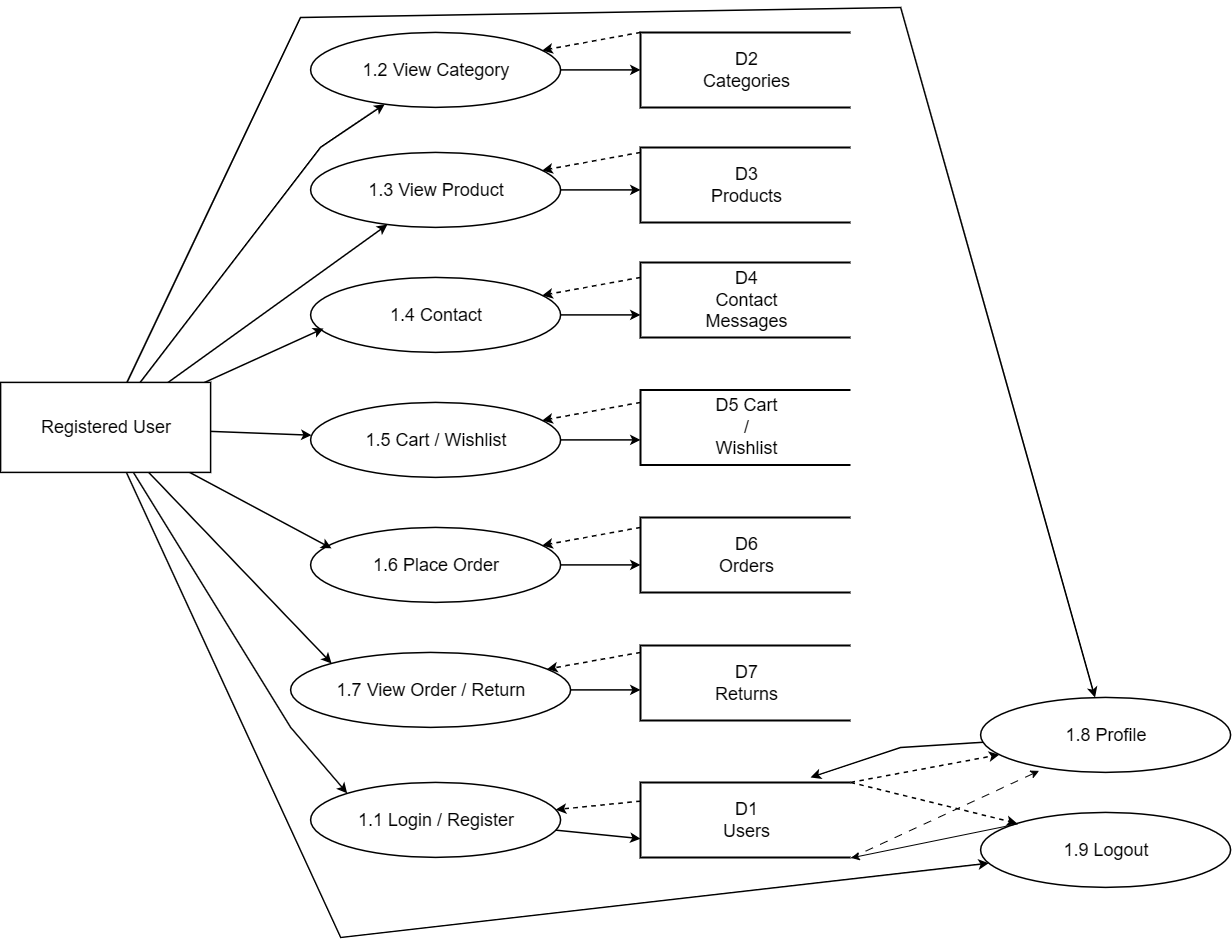

The diagram above was exported from draw.io. Its source (the exported page's mxGraphModel, read from the mxfile embedded in the PNG):
<mxGraphModel dx="2555" dy="1325" grid="1" gridSize="10" guides="1" tooltips="1" connect="1" arrows="1" fold="1" page="0" pageScale="1" pageWidth="1400" pageHeight="1000" background="light-dark(#FFFFFF,#FFFFFF)" math="0" shadow="0">
  <root>
    <mxCell id="0" />
    <mxCell id="1" parent="0" />
    <mxCell id="user" parent="1" style="rectangle;whiteSpace=wrap;html=1;strokeColor=light-dark(#222222,#000000);fillColor=none;strokeWidth=1.5;fontSize=18;align=center;verticalAlign=middle;fontColor=light-dark(#000000,#000000);" value="Registered User" vertex="1">
      <mxGeometry height="90" width="210" x="80" y="405" as="geometry" />
    </mxCell>
    <mxCell id="p12" parent="1" style="ellipse;whiteSpace=wrap;html=1;strokeColor=light-dark(#222222,#000000);fillColor=none;strokeWidth=1.5;fontSize=18;align=center;verticalAlign=middle;fontColor=light-dark(#000000,#000000);" value="1.2 View Category" vertex="1">
      <mxGeometry height="75" width="250" x="390" y="55" as="geometry" />
    </mxCell>
    <mxCell id="p13" parent="1" style="ellipse;whiteSpace=wrap;html=1;strokeColor=light-dark(#222222,#000000);fillColor=none;strokeWidth=1.5;fontSize=18;align=center;verticalAlign=middle;fontColor=light-dark(#000000,#000000);" value="1.3 View Product" vertex="1">
      <mxGeometry height="75" width="250" x="390" y="175" as="geometry" />
    </mxCell>
    <mxCell id="p14" parent="1" style="ellipse;whiteSpace=wrap;html=1;strokeColor=light-dark(#222222,#000000);fillColor=none;strokeWidth=1.5;fontSize=18;align=center;verticalAlign=middle;fontColor=light-dark(#000000,#000000);" value="1.4 Contact" vertex="1">
      <mxGeometry height="75" width="250" x="390" y="300" as="geometry" />
    </mxCell>
    <mxCell id="p15" parent="1" style="ellipse;whiteSpace=wrap;html=1;strokeColor=light-dark(#222222,#000000);fillColor=none;strokeWidth=1.5;fontSize=18;align=center;verticalAlign=middle;fontColor=light-dark(#000000,#000000);" value="1.5 Cart / Wishlist" vertex="1">
      <mxGeometry height="75" width="250" x="390" y="425" as="geometry" />
    </mxCell>
    <mxCell id="p16" parent="1" style="ellipse;whiteSpace=wrap;html=1;strokeColor=light-dark(#222222,#000000);fillColor=none;strokeWidth=1.5;fontSize=18;align=center;verticalAlign=middle;fontColor=light-dark(#000000,#000000);" value="1.6 Place Order" vertex="1">
      <mxGeometry height="75" width="250" x="390" y="550" as="geometry" />
    </mxCell>
    <mxCell id="p17" parent="1" style="ellipse;whiteSpace=wrap;html=1;strokeColor=light-dark(#222222,#000000);fillColor=none;strokeWidth=1.5;fontSize=18;align=center;verticalAlign=middle;fontColor=light-dark(#000000,#000000);" value="1.7 View Order / Return" vertex="1">
      <mxGeometry height="75" width="280" x="370" y="675" as="geometry" />
    </mxCell>
    <mxCell id="p11" parent="1" style="ellipse;whiteSpace=wrap;html=1;strokeColor=light-dark(#222222,#000000);fillColor=none;strokeWidth=1.5;fontSize=18;align=center;verticalAlign=middle;fontColor=light-dark(#000000,#000000);" value="1.1 Login / Register" vertex="1">
      <mxGeometry height="75" width="250" x="390" y="805" as="geometry" />
    </mxCell>
    <mxCell id="p18" parent="1" style="ellipse;whiteSpace=wrap;html=1;strokeColor=light-dark(#222222,#000000);fillColor=none;strokeWidth=1.5;fontSize=18;align=center;verticalAlign=middle;fontColor=light-dark(#000000,#000000);" value="1.8 Profile" vertex="1">
      <mxGeometry height="75" width="250" x="1060" y="720" as="geometry" />
    </mxCell>
    <mxCell id="gySdabdM5SEmIzaOPBg5-1" edge="1" parent="1" source="p19" style="rounded=0;orthogonalLoop=1;jettySize=auto;html=1;exitX=0;exitY=0;exitDx=0;exitDy=0;entryX=1;entryY=1;entryDx=0;entryDy=0;entryPerimeter=0;strokeColor=light-dark(#222222,#000000);fontColor=light-dark(#000000,#000000);fontSize=18;" target="gySdabdM5SEmIzaOPBg5-9">
      <mxGeometry relative="1" as="geometry">
        <mxPoint x="970" y="842.5" as="targetPoint" />
      </mxGeometry>
    </mxCell>
    <mxCell id="p19" parent="1" style="ellipse;whiteSpace=wrap;html=1;strokeColor=light-dark(#222222,#000000);fillColor=none;strokeWidth=1.5;fontSize=18;align=center;verticalAlign=middle;fontColor=light-dark(#000000,#000000);" value="1.9 Logout" vertex="1">
      <mxGeometry height="75" width="250" x="1060" y="835" as="geometry" />
    </mxCell>
    <mxCell id="u1" edge="1" parent="1" source="user" style="rounded=0;orthogonalLoop=1;jettySize=auto;html=1;strokeColor=light-dark(#222222,#000000);strokeWidth=1.5;endArrow=classic;endFill=1;fontColor=light-dark(#000000,#000000);fontSize=18;" target="p12">
      <mxGeometry relative="1" as="geometry">
        <Array as="points">
          <mxPoint x="400" y="170" />
        </Array>
      </mxGeometry>
    </mxCell>
    <mxCell id="u2" edge="1" parent="1" source="user" style="rounded=0;orthogonalLoop=1;jettySize=auto;html=1;strokeColor=light-dark(#222222,#000000);strokeWidth=1.5;endArrow=classic;endFill=1;fontColor=light-dark(#000000,#000000);fontSize=18;" target="p13">
      <mxGeometry relative="1" as="geometry" />
    </mxCell>
    <mxCell id="u3" edge="1" parent="1" source="user" style="rounded=0;orthogonalLoop=1;jettySize=auto;html=1;strokeColor=light-dark(#222222,#000000);strokeWidth=1.5;endArrow=classic;endFill=1;entryX=0.052;entryY=0.68;entryDx=0;entryDy=0;entryPerimeter=0;fontColor=light-dark(#000000,#000000);fontSize=18;" target="p14">
      <mxGeometry relative="1" as="geometry" />
    </mxCell>
    <mxCell id="u4" edge="1" parent="1" source="user" style="rounded=0;orthogonalLoop=1;jettySize=auto;html=1;strokeColor=light-dark(#222222,#000000);strokeWidth=1.5;endArrow=classic;endFill=1;fontColor=light-dark(#000000,#000000);fontSize=18;" target="p15">
      <mxGeometry relative="1" as="geometry" />
    </mxCell>
    <mxCell id="u5" edge="1" parent="1" source="user" style="rounded=0;orthogonalLoop=1;jettySize=auto;html=1;strokeColor=light-dark(#222222,#000000);strokeWidth=1.5;endArrow=classic;endFill=1;entryX=0.084;entryY=0.28;entryDx=0;entryDy=0;entryPerimeter=0;fontColor=light-dark(#000000,#000000);fontSize=18;" target="p16">
      <mxGeometry relative="1" as="geometry" />
    </mxCell>
    <mxCell id="u6" edge="1" parent="1" source="user" style="rounded=0;orthogonalLoop=1;jettySize=auto;html=1;strokeColor=light-dark(#222222,#000000);strokeWidth=1.5;endArrow=classic;endFill=1;entryX=0;entryY=0;entryDx=0;entryDy=0;fontColor=light-dark(#000000,#000000);fontSize=18;" target="p17">
      <mxGeometry relative="1" as="geometry" />
    </mxCell>
    <mxCell id="u7" edge="1" parent="1" source="user" style="rounded=0;orthogonalLoop=1;jettySize=auto;html=1;strokeColor=light-dark(#222222,#000000);strokeWidth=1.5;endArrow=classic;endFill=1;entryX=0;entryY=0;entryDx=0;entryDy=0;fontColor=light-dark(#000000,#000000);fontSize=18;" target="p11">
      <mxGeometry relative="1" as="geometry">
        <Array as="points">
          <mxPoint x="370" y="750" />
        </Array>
      </mxGeometry>
    </mxCell>
    <mxCell id="f1" edge="1" parent="1" source="p12" style="edgeStyle=orthogonalEdgeStyle;rounded=0;orthogonalLoop=1;jettySize=auto;html=1;strokeColor=light-dark(#222222,#000000);strokeWidth=1.5;endArrow=classic;endFill=1;fontColor=light-dark(#000000,#000000);fontSize=18;">
      <mxGeometry relative="1" as="geometry">
        <mxPoint x="720" y="92.49999999999989" as="targetPoint" />
      </mxGeometry>
    </mxCell>
    <mxCell id="r1" edge="1" parent="1" style="rounded=0;orthogonalLoop=1;jettySize=auto;html=1;strokeColor=light-dark(#222222,#000000);strokeWidth=1.5;endArrow=classic;endFill=1;dashed=1;exitX=0;exitY=0;exitDx=0;exitDy=0;fontColor=light-dark(#000000,#000000);fontSize=18;" target="p12">
      <mxGeometry relative="1" as="geometry">
        <mxPoint x="720" y="54.999999999999886" as="sourcePoint" />
      </mxGeometry>
    </mxCell>
    <mxCell id="f2" edge="1" parent="1" source="p13" style="edgeStyle=orthogonalEdgeStyle;rounded=0;orthogonalLoop=1;jettySize=auto;html=1;strokeColor=light-dark(#222222,#000000);strokeWidth=1.5;endArrow=classic;endFill=1;fontColor=light-dark(#000000,#000000);fontSize=18;">
      <mxGeometry relative="1" as="geometry">
        <mxPoint x="720" y="212.5000000000001" as="targetPoint" />
      </mxGeometry>
    </mxCell>
    <mxCell id="r2" edge="1" parent="1" style="rounded=0;orthogonalLoop=1;jettySize=auto;html=1;strokeColor=light-dark(#222222,#000000);strokeWidth=1.5;endArrow=classic;endFill=1;dashed=1;exitX=0;exitY=0;exitDx=0;exitDy=0;fontColor=light-dark(#000000,#000000);fontSize=18;" target="p13">
      <mxGeometry relative="1" as="geometry">
        <mxPoint x="720" y="175.0000000000001" as="sourcePoint" />
      </mxGeometry>
    </mxCell>
    <mxCell id="f3" edge="1" parent="1" source="p14" style="edgeStyle=orthogonalEdgeStyle;rounded=0;orthogonalLoop=1;jettySize=auto;html=1;strokeColor=light-dark(#222222,#000000);strokeWidth=1.5;endArrow=classic;endFill=1;fontColor=light-dark(#000000,#000000);fontSize=18;">
      <mxGeometry relative="1" as="geometry">
        <mxPoint x="720" y="337.5000000000001" as="targetPoint" />
      </mxGeometry>
    </mxCell>
    <mxCell id="r3" edge="1" parent="1" style="rounded=0;orthogonalLoop=1;jettySize=auto;html=1;strokeColor=light-dark(#222222,#000000);strokeWidth=1.5;endArrow=classic;endFill=1;dashed=1;exitX=0;exitY=0;exitDx=0;exitDy=0;fontColor=light-dark(#000000,#000000);fontSize=18;" target="p14">
      <mxGeometry relative="1" as="geometry">
        <mxPoint x="720" y="300.0000000000001" as="sourcePoint" />
      </mxGeometry>
    </mxCell>
    <mxCell id="f4" edge="1" parent="1" source="p15" style="edgeStyle=orthogonalEdgeStyle;rounded=0;orthogonalLoop=1;jettySize=auto;html=1;strokeColor=light-dark(#222222,#000000);strokeWidth=1.5;endArrow=classic;endFill=1;fontColor=light-dark(#000000,#000000);fontSize=18;">
      <mxGeometry relative="1" as="geometry">
        <mxPoint x="720" y="462.5" as="targetPoint" />
      </mxGeometry>
    </mxCell>
    <mxCell id="r4" edge="1" parent="1" style="rounded=0;orthogonalLoop=1;jettySize=auto;html=1;strokeColor=light-dark(#222222,#000000);strokeWidth=1.5;endArrow=classic;endFill=1;dashed=1;exitX=0;exitY=0;exitDx=0;exitDy=0;fontColor=light-dark(#000000,#000000);fontSize=18;" target="p15">
      <mxGeometry relative="1" as="geometry">
        <mxPoint x="720" y="425" as="sourcePoint" />
      </mxGeometry>
    </mxCell>
    <mxCell id="f5" edge="1" parent="1" source="p16" style="edgeStyle=orthogonalEdgeStyle;rounded=0;orthogonalLoop=1;jettySize=auto;html=1;strokeColor=light-dark(#222222,#000000);strokeWidth=1.5;endArrow=classic;endFill=1;fontColor=light-dark(#000000,#000000);fontSize=18;">
      <mxGeometry relative="1" as="geometry">
        <mxPoint x="720" y="587.5" as="targetPoint" />
      </mxGeometry>
    </mxCell>
    <mxCell id="r5" edge="1" parent="1" style="rounded=0;orthogonalLoop=1;jettySize=auto;html=1;strokeColor=light-dark(#222222,#000000);strokeWidth=1.5;endArrow=classic;endFill=1;dashed=1;exitX=0;exitY=0;exitDx=0;exitDy=0;fontColor=light-dark(#000000,#000000);fontSize=18;" target="p16">
      <mxGeometry relative="1" as="geometry">
        <mxPoint x="720" y="550" as="sourcePoint" />
      </mxGeometry>
    </mxCell>
    <mxCell id="f6" edge="1" parent="1" source="p17" style="edgeStyle=orthogonalEdgeStyle;rounded=0;orthogonalLoop=1;jettySize=auto;html=1;strokeColor=light-dark(#222222,#000000);strokeWidth=1.5;endArrow=classic;endFill=1;fontColor=light-dark(#000000,#000000);fontSize=18;">
      <mxGeometry relative="1" as="geometry">
        <mxPoint x="720" y="712.5" as="targetPoint" />
      </mxGeometry>
    </mxCell>
    <mxCell id="r6" edge="1" parent="1" style="rounded=0;orthogonalLoop=1;jettySize=auto;html=1;strokeColor=light-dark(#222222,#000000);strokeWidth=1.5;endArrow=classic;endFill=1;dashed=1;exitX=0;exitY=0;exitDx=0;exitDy=0;fontColor=light-dark(#000000,#000000);fontSize=18;" target="p17">
      <mxGeometry relative="1" as="geometry">
        <mxPoint x="720" y="675" as="sourcePoint" />
      </mxGeometry>
    </mxCell>
    <mxCell id="f7" edge="1" parent="1" source="p11" style="rounded=0;orthogonalLoop=1;jettySize=auto;html=1;strokeColor=light-dark(#222222,#000000);strokeWidth=1.5;endArrow=classic;endFill=1;entryX=0;entryY=0.75;entryDx=0;entryDy=0;fontColor=light-dark(#000000,#000000);fontSize=18;">
      <mxGeometry relative="1" as="geometry">
        <mxPoint x="720" y="861.25" as="targetPoint" />
      </mxGeometry>
    </mxCell>
    <mxCell id="r7" edge="1" parent="1" style="rounded=0;orthogonalLoop=1;jettySize=auto;html=1;strokeColor=light-dark(#222222,#000000);strokeWidth=1.5;endArrow=classic;endFill=1;dashed=1;exitX=0;exitY=0.25;exitDx=0;exitDy=0;fontColor=light-dark(#000000,#000000);fontSize=18;" target="p11">
      <mxGeometry relative="1" as="geometry">
        <mxPoint x="720" y="823.75" as="sourcePoint" />
      </mxGeometry>
    </mxCell>
    <mxCell id="prof1" edge="1" parent="1" source="user" style="rounded=0;orthogonalLoop=1;jettySize=auto;html=1;strokeColor=light-dark(#222222,#000000);strokeWidth=1.5;endArrow=classic;endFill=1;fontColor=light-dark(#000000,#000000);fontSize=18;" target="p18">
      <mxGeometry relative="1" as="geometry">
        <Array as="points">
          <mxPoint x="380" y="40" />
          <mxPoint x="980" y="30" />
        </Array>
      </mxGeometry>
    </mxCell>
    <mxCell id="prof2" edge="1" parent="1" source="p18" style="rounded=0;orthogonalLoop=1;jettySize=auto;html=1;strokeColor=light-dark(#222222,#000000);strokeWidth=1.5;endArrow=classic;endFill=1;fontColor=light-dark(#000000,#000000);fontSize=18;">
      <mxGeometry relative="1" as="geometry">
        <Array as="points">
          <mxPoint x="980" y="770" />
        </Array>
        <mxPoint x="890" y="800" as="targetPoint" />
      </mxGeometry>
    </mxCell>
    <mxCell id="prof3" edge="1" parent="1" source="gySdabdM5SEmIzaOPBg5-9" style="rounded=0;orthogonalLoop=1;jettySize=auto;html=1;strokeColor=light-dark(#222222,#000000);strokeWidth=1.5;endArrow=classic;endFill=1;dashed=1;exitX=1;exitY=0;exitDx=0;exitDy=0;exitPerimeter=0;fontColor=light-dark(#000000,#000000);fontSize=18;" target="p18">
      <mxGeometry relative="1" as="geometry">
        <mxPoint x="970" y="811.25" as="sourcePoint" />
      </mxGeometry>
    </mxCell>
    <mxCell id="logout1" edge="1" parent="1" source="user" style="rounded=0;orthogonalLoop=1;jettySize=auto;html=1;strokeColor=light-dark(#222222,#000000);strokeWidth=1.5;endArrow=classic;endFill=1;fontColor=light-dark(#000000,#000000);fontSize=18;" target="p19">
      <mxGeometry relative="1" as="geometry">
        <Array as="points">
          <mxPoint x="420" y="960" />
        </Array>
      </mxGeometry>
    </mxCell>
    <mxCell id="logout2" edge="1" parent="1" source="gySdabdM5SEmIzaOPBg5-9" style="rounded=0;orthogonalLoop=1;jettySize=auto;html=1;strokeColor=light-dark(#222222,#000000);strokeWidth=1.5;endArrow=classic;endFill=1;dashed=1;entryX=0;entryY=0;entryDx=0;entryDy=0;exitX=1;exitY=0;exitDx=0;exitDy=0;exitPerimeter=0;fontColor=light-dark(#000000,#000000);fontSize=18;" target="p19">
      <mxGeometry relative="1" as="geometry">
        <mxPoint x="970" y="859.9418604651164" as="sourcePoint" />
      </mxGeometry>
    </mxCell>
    <mxCell id="gySdabdM5SEmIzaOPBg5-2" edge="1" parent="1" source="gySdabdM5SEmIzaOPBg5-9" style="rounded=0;orthogonalLoop=1;jettySize=auto;html=1;entryX=0.232;entryY=0.973;entryDx=0;entryDy=0;entryPerimeter=0;dashed=1;dashPattern=8 8;exitX=1;exitY=1;exitDx=0;exitDy=0;exitPerimeter=0;strokeColor=light-dark(#222222,#000000);fontColor=light-dark(#000000,#000000);fontSize=18;" target="p18">
      <mxGeometry relative="1" as="geometry">
        <mxPoint x="980" y="823.75" as="sourcePoint" />
      </mxGeometry>
    </mxCell>
    <mxCell id="gySdabdM5SEmIzaOPBg5-3" parent="1" style="strokeWidth=2;html=1;shape=mxgraph.flowchart.annotation_1;align=center;pointerEvents=1;strokeColor=light-dark(#222222,#000000);fontColor=light-dark(#000000,#000000);fontSize=18;" value="&lt;span style=&quot;white-space: normal;&quot;&gt;D2 Categories&lt;/span&gt;" vertex="1">
      <mxGeometry height="75" width="210" x="720" y="55" as="geometry" />
    </mxCell>
    <mxCell id="gySdabdM5SEmIzaOPBg5-4" parent="1" style="strokeWidth=2;html=1;shape=mxgraph.flowchart.annotation_1;align=center;pointerEvents=1;strokeColor=light-dark(#222222,#000000);fontColor=light-dark(#000000,#000000);fontSize=18;" value="&lt;span style=&quot;white-space: normal;&quot;&gt;D3 Products&lt;/span&gt;" vertex="1">
      <mxGeometry height="75" width="210" x="720" y="170" as="geometry" />
    </mxCell>
    <mxCell id="gySdabdM5SEmIzaOPBg5-5" parent="1" style="strokeWidth=2;html=1;shape=mxgraph.flowchart.annotation_1;align=center;pointerEvents=1;strokeColor=light-dark(#222222,#000000);fontColor=light-dark(#000000,#000000);fontSize=18;" value="&lt;span style=&quot;white-space: normal;&quot;&gt;D4 Contact Messages&lt;/span&gt;" vertex="1">
      <mxGeometry height="75" width="210" x="720" y="285" as="geometry" />
    </mxCell>
    <mxCell id="gySdabdM5SEmIzaOPBg5-6" parent="1" style="strokeWidth=2;html=1;shape=mxgraph.flowchart.annotation_1;align=center;pointerEvents=1;strokeColor=light-dark(#222222,#000000);fontColor=light-dark(#000000,#000000);fontSize=18;" value="&lt;span style=&quot;white-space: normal;&quot;&gt;D5 Cart / Wishlist&lt;/span&gt;" vertex="1">
      <mxGeometry height="75" width="210" x="720" y="412.5" as="geometry" />
    </mxCell>
    <mxCell id="gySdabdM5SEmIzaOPBg5-7" parent="1" style="strokeWidth=2;html=1;shape=mxgraph.flowchart.annotation_1;align=center;pointerEvents=1;strokeColor=light-dark(#222222,#000000);fontColor=light-dark(#000000,#000000);fontSize=18;" value="&lt;span style=&quot;white-space: normal;&quot;&gt;D6 Orders&lt;/span&gt;" vertex="1">
      <mxGeometry height="75" width="210" x="720" y="540" as="geometry" />
    </mxCell>
    <mxCell id="gySdabdM5SEmIzaOPBg5-8" parent="1" style="strokeWidth=2;html=1;shape=mxgraph.flowchart.annotation_1;align=center;pointerEvents=1;strokeColor=light-dark(#222222,#000000);fontColor=light-dark(#000000,#000000);fontSize=18;" value="&lt;span style=&quot;white-space: normal;&quot;&gt;D7 Returns&lt;/span&gt;" vertex="1">
      <mxGeometry height="75" width="210" x="720" y="668" as="geometry" />
    </mxCell>
    <mxCell id="gySdabdM5SEmIzaOPBg5-9" parent="1" style="strokeWidth=2;html=1;shape=mxgraph.flowchart.annotation_1;align=center;pointerEvents=1;strokeColor=light-dark(#222222,#000000);fontColor=light-dark(#000000,#000000);fontSize=18;" value="&lt;span style=&quot;white-space: normal;&quot;&gt;D1 Users&lt;/span&gt;" vertex="1">
      <mxGeometry height="75" width="210" x="720" y="805" as="geometry" />
    </mxCell>
  </root>
</mxGraphModel>